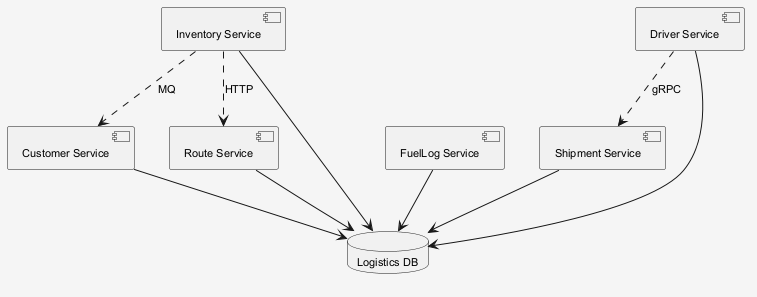

The diagram above was rendered by PlantUML. Its source (embedded in the PNG):
@startuml
skinparam shadowing false
skinparam backgroundColor #F5F5F5
skinparam defaultFontSize 11
component "Customer Service" as C_CustomerService
component "Route Service" as C_RouteService
component "FuelLog Service" as C_FuelLogService
component "Shipment Service" as C_ShipmentService
component "Driver Service" as C_DriverService
component "Inventory Service" as C_InventoryService
database "Logistics DB" as DB_logistics
C_CustomerService --> DB_logistics
C_RouteService --> DB_logistics
C_FuelLogService --> DB_logistics
C_ShipmentService --> DB_logistics
C_DriverService --> DB_logistics
C_InventoryService --> DB_logistics
C_InventoryService ..> C_CustomerService : MQ
C_DriverService ..> C_ShipmentService : gRPC
C_InventoryService ..> C_RouteService : HTTP
@enduml